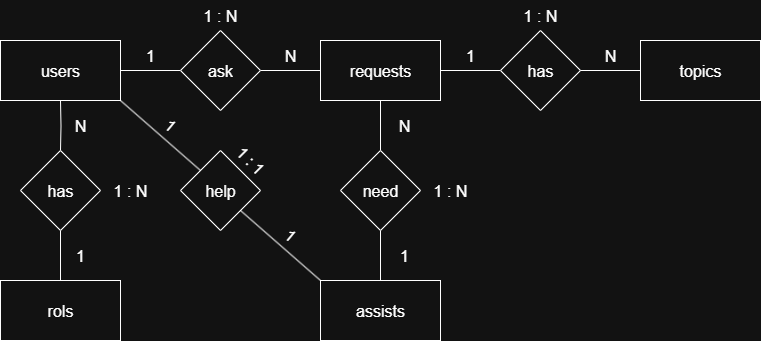

The diagram above was exported from draw.io. Its source (the exported page's mxGraphModel, read from the mxfile embedded in the PNG):
<mxGraphModel dx="1426" dy="777" grid="1" gridSize="10" guides="1" tooltips="1" connect="1" arrows="1" fold="1" page="1" pageScale="1" pageWidth="827" pageHeight="1169" math="0" shadow="0">
  <root>
    <mxCell id="WIyWlLk6GJQsqaUBKTNV-0" />
    <mxCell id="WIyWlLk6GJQsqaUBKTNV-1" parent="WIyWlLk6GJQsqaUBKTNV-0" />
    <mxCell id="5QiNXBHXQAQAckgv8EEZ-0" value="&lt;font style=&quot;font-size: 16px;&quot;&gt;users&lt;/font&gt;" style="rounded=0;whiteSpace=wrap;html=1;" parent="WIyWlLk6GJQsqaUBKTNV-1" vertex="1">
      <mxGeometry x="40" y="190" width="120" height="60" as="geometry" />
    </mxCell>
    <mxCell id="5QiNXBHXQAQAckgv8EEZ-7" value="" style="edgeStyle=orthogonalEdgeStyle;rounded=0;orthogonalLoop=1;jettySize=auto;html=1;endArrow=none;endFill=0;" parent="WIyWlLk6GJQsqaUBKTNV-1" source="5QiNXBHXQAQAckgv8EEZ-1" target="5QiNXBHXQAQAckgv8EEZ-5" edge="1">
      <mxGeometry relative="1" as="geometry" />
    </mxCell>
    <mxCell id="5QiNXBHXQAQAckgv8EEZ-9" value="" style="edgeStyle=orthogonalEdgeStyle;rounded=0;orthogonalLoop=1;jettySize=auto;html=1;endArrow=none;endFill=0;" parent="WIyWlLk6GJQsqaUBKTNV-1" source="5QiNXBHXQAQAckgv8EEZ-1" target="5QiNXBHXQAQAckgv8EEZ-2" edge="1">
      <mxGeometry relative="1" as="geometry" />
    </mxCell>
    <mxCell id="5QiNXBHXQAQAckgv8EEZ-11" value="" style="edgeStyle=orthogonalEdgeStyle;rounded=0;orthogonalLoop=1;jettySize=auto;html=1;endArrow=none;endFill=0;" parent="WIyWlLk6GJQsqaUBKTNV-1" source="5QiNXBHXQAQAckgv8EEZ-1" target="5QiNXBHXQAQAckgv8EEZ-4" edge="1">
      <mxGeometry relative="1" as="geometry" />
    </mxCell>
    <mxCell id="5QiNXBHXQAQAckgv8EEZ-1" value="&lt;span style=&quot;font-size: 16px;&quot;&gt;requests&lt;/span&gt;" style="rounded=0;whiteSpace=wrap;html=1;" parent="WIyWlLk6GJQsqaUBKTNV-1" vertex="1">
      <mxGeometry x="360" y="190" width="120" height="60" as="geometry" />
    </mxCell>
    <mxCell id="5QiNXBHXQAQAckgv8EEZ-10" value="" style="edgeStyle=orthogonalEdgeStyle;rounded=0;orthogonalLoop=1;jettySize=auto;html=1;endArrow=none;endFill=0;" parent="WIyWlLk6GJQsqaUBKTNV-1" source="5QiNXBHXQAQAckgv8EEZ-2" target="5QiNXBHXQAQAckgv8EEZ-0" edge="1">
      <mxGeometry relative="1" as="geometry" />
    </mxCell>
    <mxCell id="5QiNXBHXQAQAckgv8EEZ-2" value="&lt;span style=&quot;font-size: 16px;&quot;&gt;ask&lt;/span&gt;" style="rhombus;whiteSpace=wrap;html=1;" parent="WIyWlLk6GJQsqaUBKTNV-1" vertex="1">
      <mxGeometry x="220" y="180" width="80" height="80" as="geometry" />
    </mxCell>
    <mxCell id="5QiNXBHXQAQAckgv8EEZ-3" value="&lt;span style=&quot;font-size: 16px;&quot;&gt;topics&lt;/span&gt;" style="rounded=0;whiteSpace=wrap;html=1;" parent="WIyWlLk6GJQsqaUBKTNV-1" vertex="1">
      <mxGeometry x="680" y="190" width="120" height="60" as="geometry" />
    </mxCell>
    <mxCell id="5QiNXBHXQAQAckgv8EEZ-12" value="" style="edgeStyle=orthogonalEdgeStyle;rounded=0;orthogonalLoop=1;jettySize=auto;html=1;endArrow=none;endFill=0;" parent="WIyWlLk6GJQsqaUBKTNV-1" source="5QiNXBHXQAQAckgv8EEZ-4" target="5QiNXBHXQAQAckgv8EEZ-3" edge="1">
      <mxGeometry relative="1" as="geometry" />
    </mxCell>
    <mxCell id="5QiNXBHXQAQAckgv8EEZ-4" value="&lt;span style=&quot;font-size: 16px;&quot;&gt;has&lt;/span&gt;" style="rhombus;whiteSpace=wrap;html=1;" parent="WIyWlLk6GJQsqaUBKTNV-1" vertex="1">
      <mxGeometry x="540" y="180" width="80" height="80" as="geometry" />
    </mxCell>
    <mxCell id="5QiNXBHXQAQAckgv8EEZ-8" value="" style="edgeStyle=orthogonalEdgeStyle;rounded=0;orthogonalLoop=1;jettySize=auto;html=1;endArrow=none;endFill=0;" parent="WIyWlLk6GJQsqaUBKTNV-1" source="5QiNXBHXQAQAckgv8EEZ-5" target="5QiNXBHXQAQAckgv8EEZ-6" edge="1">
      <mxGeometry relative="1" as="geometry" />
    </mxCell>
    <mxCell id="5QiNXBHXQAQAckgv8EEZ-5" value="&lt;span style=&quot;font-size: 16px;&quot;&gt;need&lt;/span&gt;" style="rhombus;whiteSpace=wrap;html=1;" parent="WIyWlLk6GJQsqaUBKTNV-1" vertex="1">
      <mxGeometry x="380" y="300" width="80" height="80" as="geometry" />
    </mxCell>
    <mxCell id="5QiNXBHXQAQAckgv8EEZ-6" value="&lt;span style=&quot;font-size: 16px;&quot;&gt;assists&lt;/span&gt;" style="rounded=0;whiteSpace=wrap;html=1;" parent="WIyWlLk6GJQsqaUBKTNV-1" vertex="1">
      <mxGeometry x="360" y="430" width="120" height="60" as="geometry" />
    </mxCell>
    <mxCell id="5QiNXBHXQAQAckgv8EEZ-13" value="" style="edgeStyle=orthogonalEdgeStyle;rounded=0;orthogonalLoop=1;jettySize=auto;html=1;endArrow=none;endFill=0;" parent="WIyWlLk6GJQsqaUBKTNV-1" target="5QiNXBHXQAQAckgv8EEZ-15" edge="1">
      <mxGeometry relative="1" as="geometry">
        <mxPoint x="100" y="250" as="sourcePoint" />
      </mxGeometry>
    </mxCell>
    <mxCell id="5QiNXBHXQAQAckgv8EEZ-14" value="" style="edgeStyle=orthogonalEdgeStyle;rounded=0;orthogonalLoop=1;jettySize=auto;html=1;endArrow=none;endFill=0;" parent="WIyWlLk6GJQsqaUBKTNV-1" source="5QiNXBHXQAQAckgv8EEZ-15" target="5QiNXBHXQAQAckgv8EEZ-16" edge="1">
      <mxGeometry relative="1" as="geometry" />
    </mxCell>
    <mxCell id="5QiNXBHXQAQAckgv8EEZ-15" value="&lt;span style=&quot;font-size: 16px;&quot;&gt;has&lt;/span&gt;" style="rhombus;whiteSpace=wrap;html=1;" parent="WIyWlLk6GJQsqaUBKTNV-1" vertex="1">
      <mxGeometry x="60" y="300" width="80" height="80" as="geometry" />
    </mxCell>
    <mxCell id="5QiNXBHXQAQAckgv8EEZ-16" value="&lt;span style=&quot;font-size: 16px;&quot;&gt;rols&lt;/span&gt;" style="rounded=0;whiteSpace=wrap;html=1;" parent="WIyWlLk6GJQsqaUBKTNV-1" vertex="1">
      <mxGeometry x="40" y="430" width="120" height="60" as="geometry" />
    </mxCell>
    <mxCell id="5QiNXBHXQAQAckgv8EEZ-17" value="&lt;span style=&quot;font-size: 16px;&quot;&gt;help&lt;/span&gt;" style="rhombus;whiteSpace=wrap;html=1;" parent="WIyWlLk6GJQsqaUBKTNV-1" vertex="1">
      <mxGeometry x="220" y="300" width="80" height="80" as="geometry" />
    </mxCell>
    <mxCell id="5QiNXBHXQAQAckgv8EEZ-18" value="" style="endArrow=none;html=1;rounded=0;entryX=1;entryY=1;entryDx=0;entryDy=0;exitX=0;exitY=0;exitDx=0;exitDy=0;" parent="WIyWlLk6GJQsqaUBKTNV-1" source="5QiNXBHXQAQAckgv8EEZ-6" target="5QiNXBHXQAQAckgv8EEZ-17" edge="1">
      <mxGeometry width="50" height="50" relative="1" as="geometry">
        <mxPoint x="400" y="440" as="sourcePoint" />
        <mxPoint x="450" y="390" as="targetPoint" />
      </mxGeometry>
    </mxCell>
    <mxCell id="5QiNXBHXQAQAckgv8EEZ-19" value="" style="endArrow=none;html=1;rounded=0;entryX=1;entryY=1;entryDx=0;entryDy=0;exitX=0;exitY=0;exitDx=0;exitDy=0;" parent="WIyWlLk6GJQsqaUBKTNV-1" edge="1">
      <mxGeometry width="50" height="50" relative="1" as="geometry">
        <mxPoint x="240" y="320" as="sourcePoint" />
        <mxPoint x="160" y="250" as="targetPoint" />
      </mxGeometry>
    </mxCell>
    <mxCell id="5QiNXBHXQAQAckgv8EEZ-20" value="&lt;font style=&quot;font-size: 16px;&quot;&gt;1&lt;/font&gt;" style="text;html=1;align=center;verticalAlign=middle;whiteSpace=wrap;rounded=0;" parent="WIyWlLk6GJQsqaUBKTNV-1" vertex="1">
      <mxGeometry x="160" y="190" width="60" height="30" as="geometry" />
    </mxCell>
    <mxCell id="5QiNXBHXQAQAckgv8EEZ-21" value="&lt;font style=&quot;font-size: 16px;&quot;&gt;1&lt;/font&gt;" style="text;html=1;align=center;verticalAlign=middle;whiteSpace=wrap;rounded=0;" parent="WIyWlLk6GJQsqaUBKTNV-1" vertex="1">
      <mxGeometry x="90" y="390" width="60" height="30" as="geometry" />
    </mxCell>
    <mxCell id="5QiNXBHXQAQAckgv8EEZ-22" value="&lt;font style=&quot;font-size: 16px;&quot;&gt;1&lt;/font&gt;" style="text;html=1;align=center;verticalAlign=middle;whiteSpace=wrap;rounded=0;" parent="WIyWlLk6GJQsqaUBKTNV-1" vertex="1">
      <mxGeometry x="414" y="390" width="60" height="30" as="geometry" />
    </mxCell>
    <mxCell id="5QiNXBHXQAQAckgv8EEZ-23" value="&lt;font style=&quot;font-size: 16px;&quot;&gt;1&lt;/font&gt;" style="text;html=1;align=center;verticalAlign=middle;whiteSpace=wrap;rounded=0;rotation=40;" parent="WIyWlLk6GJQsqaUBKTNV-1" vertex="1">
      <mxGeometry x="300" y="370" width="60" height="30" as="geometry" />
    </mxCell>
    <mxCell id="5QiNXBHXQAQAckgv8EEZ-24" value="&lt;font style=&quot;font-size: 16px;&quot;&gt;1&lt;/font&gt;" style="text;html=1;align=center;verticalAlign=middle;whiteSpace=wrap;rounded=0;rotation=40;" parent="WIyWlLk6GJQsqaUBKTNV-1" vertex="1">
      <mxGeometry x="180" y="260" width="60" height="30" as="geometry" />
    </mxCell>
    <mxCell id="5QiNXBHXQAQAckgv8EEZ-25" value="&lt;font style=&quot;font-size: 16px;&quot;&gt;1&lt;/font&gt;" style="text;html=1;align=center;verticalAlign=middle;whiteSpace=wrap;rounded=0;" parent="WIyWlLk6GJQsqaUBKTNV-1" vertex="1">
      <mxGeometry x="480" y="190" width="60" height="30" as="geometry" />
    </mxCell>
    <mxCell id="5QiNXBHXQAQAckgv8EEZ-26" value="&lt;font style=&quot;font-size: 16px;&quot;&gt;N&lt;/font&gt;" style="text;html=1;align=center;verticalAlign=middle;whiteSpace=wrap;rounded=0;" parent="WIyWlLk6GJQsqaUBKTNV-1" vertex="1">
      <mxGeometry x="620" y="190" width="60" height="30" as="geometry" />
    </mxCell>
    <mxCell id="5QiNXBHXQAQAckgv8EEZ-27" value="&lt;font style=&quot;font-size: 16px;&quot;&gt;N&lt;/font&gt;" style="text;html=1;align=center;verticalAlign=middle;whiteSpace=wrap;rounded=0;" parent="WIyWlLk6GJQsqaUBKTNV-1" vertex="1">
      <mxGeometry x="300" y="190" width="60" height="30" as="geometry" />
    </mxCell>
    <mxCell id="5QiNXBHXQAQAckgv8EEZ-28" value="&lt;font style=&quot;font-size: 16px;&quot;&gt;N&lt;/font&gt;" style="text;html=1;align=center;verticalAlign=middle;whiteSpace=wrap;rounded=0;" parent="WIyWlLk6GJQsqaUBKTNV-1" vertex="1">
      <mxGeometry x="414" y="260" width="60" height="30" as="geometry" />
    </mxCell>
    <mxCell id="5QiNXBHXQAQAckgv8EEZ-29" value="&lt;font style=&quot;font-size: 16px;&quot;&gt;N&lt;/font&gt;" style="text;html=1;align=center;verticalAlign=middle;whiteSpace=wrap;rounded=0;" parent="WIyWlLk6GJQsqaUBKTNV-1" vertex="1">
      <mxGeometry x="90" y="260" width="60" height="30" as="geometry" />
    </mxCell>
    <mxCell id="5QiNXBHXQAQAckgv8EEZ-30" value="&lt;font style=&quot;font-size: 16px;&quot;&gt;1 : N&lt;/font&gt;" style="text;html=1;align=center;verticalAlign=middle;whiteSpace=wrap;rounded=0;" parent="WIyWlLk6GJQsqaUBKTNV-1" vertex="1">
      <mxGeometry x="230" y="150" width="60" height="30" as="geometry" />
    </mxCell>
    <mxCell id="5QiNXBHXQAQAckgv8EEZ-31" value="&lt;font style=&quot;font-size: 16px;&quot;&gt;1 : N&lt;/font&gt;" style="text;html=1;align=center;verticalAlign=middle;whiteSpace=wrap;rounded=0;" parent="WIyWlLk6GJQsqaUBKTNV-1" vertex="1">
      <mxGeometry x="550" y="150" width="60" height="30" as="geometry" />
    </mxCell>
    <mxCell id="5QiNXBHXQAQAckgv8EEZ-32" value="&lt;font style=&quot;font-size: 16px;&quot;&gt;1 : N&lt;/font&gt;" style="text;html=1;align=center;verticalAlign=middle;whiteSpace=wrap;rounded=0;" parent="WIyWlLk6GJQsqaUBKTNV-1" vertex="1">
      <mxGeometry x="460" y="325" width="60" height="30" as="geometry" />
    </mxCell>
    <mxCell id="5QiNXBHXQAQAckgv8EEZ-33" value="&lt;font style=&quot;font-size: 16px;&quot;&gt;1 : N&lt;/font&gt;" style="text;html=1;align=center;verticalAlign=middle;whiteSpace=wrap;rounded=0;" parent="WIyWlLk6GJQsqaUBKTNV-1" vertex="1">
      <mxGeometry x="140" y="325" width="60" height="30" as="geometry" />
    </mxCell>
    <mxCell id="5QiNXBHXQAQAckgv8EEZ-34" value="&lt;font style=&quot;font-size: 16px;&quot;&gt;1 : 1&lt;/font&gt;" style="text;html=1;align=center;verticalAlign=middle;whiteSpace=wrap;rounded=0;rotation=45;" parent="WIyWlLk6GJQsqaUBKTNV-1" vertex="1">
      <mxGeometry x="260" y="295" width="60" height="30" as="geometry" />
    </mxCell>
  </root>
</mxGraphModel>